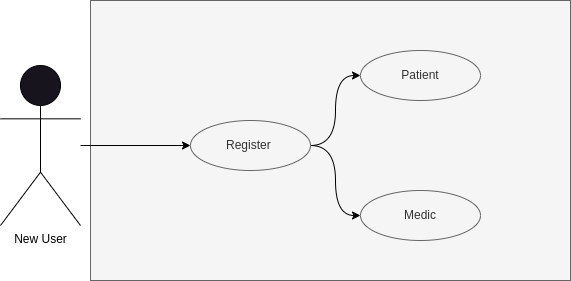

The diagram above was exported from draw.io. Its source (the exported page's mxGraphModel, read from the mxfile embedded in the PNG):
<mxGraphModel dx="1234" dy="994" grid="1" gridSize="10" guides="1" tooltips="1" connect="1" arrows="1" fold="1" page="1" pageScale="1" pageWidth="850" pageHeight="1100" background="#ffffff" math="0" shadow="0">
  <root>
    <mxCell id="0" />
    <mxCell id="1" parent="0" />
    <mxCell id="nceSatpLI9wKraxSBOzg-1" value="New User" style="shape=umlActor;verticalLabelPosition=bottom;verticalAlign=top;html=1;outlineConnect=0;strokeColor=#000000;fontColor=#000000;" parent="1" vertex="1">
      <mxGeometry x="120" y="505" width="80" height="160" as="geometry" />
    </mxCell>
    <mxCell id="rF2bkxDkq0wCOAMEIuim-3" value="" style="whiteSpace=wrap;html=1;fillColor=#f5f5f5;strokeColor=#666666;fontColor=#333333;" parent="1" vertex="1">
      <mxGeometry x="210" y="440" width="480" height="280" as="geometry" />
    </mxCell>
    <mxCell id="Ex6dGjMhvy4UECpnhrKr-3" style="edgeStyle=orthogonalEdgeStyle;shape=connector;curved=1;rounded=1;orthogonalLoop=1;jettySize=auto;html=1;entryX=0;entryY=0.5;entryDx=0;entryDy=0;labelBackgroundColor=#FFFFFF;strokeColor=#000000;fontFamily=Helvetica;fontSize=11;fontColor=#000000;endArrow=classic;fillColor=#f5f5f5;" parent="1" source="rF2bkxDkq0wCOAMEIuim-13" target="Ex6dGjMhvy4UECpnhrKr-2" edge="1">
      <mxGeometry relative="1" as="geometry" />
    </mxCell>
    <mxCell id="Ex6dGjMhvy4UECpnhrKr-5" style="edgeStyle=orthogonalEdgeStyle;shape=connector;curved=1;rounded=1;orthogonalLoop=1;jettySize=auto;html=1;entryX=0;entryY=0.5;entryDx=0;entryDy=0;labelBackgroundColor=#FFFFFF;strokeColor=#000000;fontFamily=Helvetica;fontSize=11;fontColor=#000000;endArrow=classic;fillColor=#f5f5f5;" parent="1" source="rF2bkxDkq0wCOAMEIuim-13" target="e6zjW89lG6MxGzFHgk7N-2" edge="1">
      <mxGeometry relative="1" as="geometry" />
    </mxCell>
    <mxCell id="rF2bkxDkq0wCOAMEIuim-13" value="Register&amp;nbsp;" style="ellipse;whiteSpace=wrap;html=1;fillColor=#f5f5f5;strokeColor=#666666;fontColor=#333333;" parent="1" vertex="1">
      <mxGeometry x="310" y="560" width="120" height="50" as="geometry" />
    </mxCell>
    <mxCell id="e6zjW89lG6MxGzFHgk7N-2" value="Medic" style="ellipse;whiteSpace=wrap;html=1;fillColor=#f5f5f5;fontColor=#333333;strokeColor=#666666;" parent="1" vertex="1">
      <mxGeometry x="480" y="630" width="120" height="50" as="geometry" />
    </mxCell>
    <mxCell id="uyO9ad-2QEd9bcYztNN--5" style="edgeStyle=orthogonalEdgeStyle;orthogonalLoop=1;jettySize=auto;html=1;fontColor=#000000;labelBorderColor=none;strokeColor=#000000;curved=1;" parent="1" source="nceSatpLI9wKraxSBOzg-1" target="rF2bkxDkq0wCOAMEIuim-13" edge="1">
      <mxGeometry relative="1" as="geometry">
        <mxPoint x="260" y="585" as="targetPoint" />
      </mxGeometry>
    </mxCell>
    <mxCell id="Ex6dGjMhvy4UECpnhrKr-2" value="Patient" style="ellipse;whiteSpace=wrap;html=1;fillColor=#f5f5f5;fontColor=#333333;strokeColor=#666666;" parent="1" vertex="1">
      <mxGeometry x="480" y="490" width="120" height="50" as="geometry" />
    </mxCell>
  </root>
</mxGraphModel>